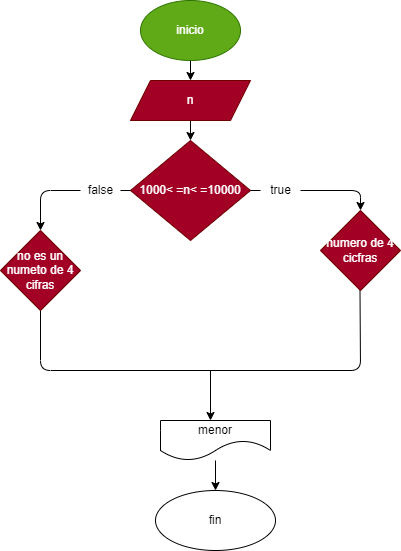

The diagram above was exported from draw.io. Its source (the exported page's mxGraphModel, read from the mxfile embedded in the PNG):
<mxGraphModel dx="564" dy="478" grid="1" gridSize="10" guides="1" tooltips="1" connect="1" arrows="1" fold="1" page="1" pageScale="1" pageWidth="827" pageHeight="1169" math="0" shadow="0">
  <root>
    <mxCell id="0" />
    <mxCell id="1" parent="0" />
    <mxCell id="4" value="" style="edgeStyle=none;html=1;" parent="1" source="2" target="3" edge="1">
      <mxGeometry relative="1" as="geometry" />
    </mxCell>
    <mxCell id="2" value="inicio" style="ellipse;whiteSpace=wrap;html=1;fillColor=#60a917;fontColor=#ffffff;strokeColor=#2D7600;" parent="1" vertex="1">
      <mxGeometry x="220" y="20" width="100" height="60" as="geometry" />
    </mxCell>
    <mxCell id="6" value="" style="edgeStyle=none;html=1;" parent="1" source="3" target="5" edge="1">
      <mxGeometry relative="1" as="geometry" />
    </mxCell>
    <mxCell id="3" value="n" style="shape=parallelogram;perimeter=parallelogramPerimeter;whiteSpace=wrap;html=1;fixedSize=1;fillColor=#a20025;fontColor=#ffffff;strokeColor=#6F0000;" parent="1" vertex="1">
      <mxGeometry x="210" y="100" width="120" height="40" as="geometry" />
    </mxCell>
    <mxCell id="24" value="" style="edgeStyle=none;html=1;startArrow=none;" parent="1" source="29" target="23" edge="1">
      <mxGeometry relative="1" as="geometry">
        <Array as="points">
          <mxPoint x="120" y="210" />
        </Array>
      </mxGeometry>
    </mxCell>
    <mxCell id="27" value="" style="edgeStyle=none;html=1;startArrow=none;" parent="1" source="28" target="26" edge="1">
      <mxGeometry relative="1" as="geometry">
        <Array as="points">
          <mxPoint x="440" y="210" />
        </Array>
      </mxGeometry>
    </mxCell>
    <mxCell id="5" value="1000&amp;lt; =n&amp;lt; =10000" style="rhombus;whiteSpace=wrap;html=1;fillColor=#a20025;strokeColor=#6F0000;fontColor=#ffffff;" parent="1" vertex="1">
      <mxGeometry x="210" y="160" width="120" height="100" as="geometry" />
    </mxCell>
    <mxCell id="14" value="" style="endArrow=none;html=1;" parent="1" edge="1">
      <mxGeometry width="50" height="50" relative="1" as="geometry">
        <mxPoint x="290" y="390" as="sourcePoint" />
        <mxPoint x="120" y="330" as="targetPoint" />
        <Array as="points">
          <mxPoint x="330" y="390" />
          <mxPoint x="120" y="390" />
        </Array>
      </mxGeometry>
    </mxCell>
    <mxCell id="15" value="" style="endArrow=none;html=1;startArrow=none;" parent="1" edge="1">
      <mxGeometry width="50" height="50" relative="1" as="geometry">
        <mxPoint x="410" y="390" as="sourcePoint" />
        <mxPoint x="439.5" y="310" as="targetPoint" />
        <Array as="points">
          <mxPoint x="440" y="390" />
        </Array>
      </mxGeometry>
    </mxCell>
    <mxCell id="16" value="" style="endArrow=classic;html=1;" parent="1" edge="1">
      <mxGeometry width="50" height="50" relative="1" as="geometry">
        <mxPoint x="290" y="390" as="sourcePoint" />
        <mxPoint x="290" y="440" as="targetPoint" />
      </mxGeometry>
    </mxCell>
    <mxCell id="19" value="" style="edgeStyle=none;html=1;" parent="1" source="17" target="18" edge="1">
      <mxGeometry relative="1" as="geometry" />
    </mxCell>
    <mxCell id="17" value="menor" style="shape=document;whiteSpace=wrap;html=1;boundedLbl=1;size=0.5;" parent="1" vertex="1">
      <mxGeometry x="240" y="440" width="110" height="40" as="geometry" />
    </mxCell>
    <mxCell id="18" value="fin" style="ellipse;whiteSpace=wrap;html=1;" parent="1" vertex="1">
      <mxGeometry x="235" y="510" width="120" height="60" as="geometry" />
    </mxCell>
    <mxCell id="23" value="no es un numeto de 4 cifras" style="rhombus;whiteSpace=wrap;html=1;fillColor=#a20025;strokeColor=#6F0000;fontColor=#ffffff;" parent="1" vertex="1">
      <mxGeometry x="80" y="250" width="80" height="80" as="geometry" />
    </mxCell>
    <mxCell id="25" value="" style="endArrow=none;html=1;" parent="1" edge="1">
      <mxGeometry width="50" height="50" relative="1" as="geometry">
        <mxPoint x="320" y="390" as="sourcePoint" />
        <mxPoint x="420" y="390" as="targetPoint" />
        <Array as="points" />
      </mxGeometry>
    </mxCell>
    <mxCell id="26" value="numero de 4 cicfras" style="rhombus;whiteSpace=wrap;html=1;fillColor=#a20025;strokeColor=#6F0000;fontColor=#ffffff;" parent="1" vertex="1">
      <mxGeometry x="400" y="230" width="80" height="80" as="geometry" />
    </mxCell>
    <mxCell id="28" value="true" style="text;html=1;align=center;verticalAlign=middle;resizable=0;points=[];autosize=1;strokeColor=none;fillColor=none;" vertex="1" parent="1">
      <mxGeometry x="340" y="200" width="40" height="20" as="geometry" />
    </mxCell>
    <mxCell id="30" value="" style="edgeStyle=none;html=1;endArrow=none;" edge="1" parent="1" source="5" target="28">
      <mxGeometry relative="1" as="geometry">
        <Array as="points" />
        <mxPoint x="310" y="210" as="sourcePoint" />
        <mxPoint x="440" y="230" as="targetPoint" />
      </mxGeometry>
    </mxCell>
    <mxCell id="29" value="false" style="text;html=1;align=center;verticalAlign=middle;resizable=0;points=[];autosize=1;strokeColor=none;fillColor=none;" vertex="1" parent="1">
      <mxGeometry x="160" y="200" width="40" height="20" as="geometry" />
    </mxCell>
    <mxCell id="31" value="" style="edgeStyle=none;html=1;endArrow=none;" edge="1" parent="1" source="5" target="29">
      <mxGeometry relative="1" as="geometry">
        <Array as="points" />
        <mxPoint x="230" y="210" as="sourcePoint" />
        <mxPoint x="120" y="250" as="targetPoint" />
      </mxGeometry>
    </mxCell>
  </root>
</mxGraphModel>